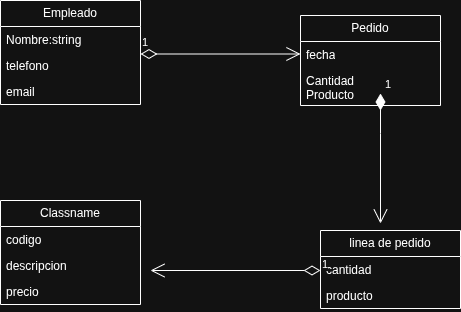

The diagram above was exported from draw.io. Its source (the exported page's mxGraphModel, read from the mxfile embedded in the PNG):
<mxGraphModel dx="860" dy="439" grid="1" gridSize="10" guides="1" tooltips="1" connect="1" arrows="1" fold="1" page="1" pageScale="1" pageWidth="827" pageHeight="1169" math="0" shadow="0">
  <root>
    <mxCell id="0" />
    <mxCell id="1" parent="0" />
    <mxCell id="7Di9POYwPZar4E8IEOwm-1" parent="1" style="swimlane;fontStyle=0;childLayout=stackLayout;horizontal=1;startSize=26;fillColor=none;horizontalStack=0;resizeParent=1;resizeParentMax=0;resizeLast=0;collapsible=1;marginBottom=0;whiteSpace=wrap;html=1;" value="Empleado" vertex="1">
      <mxGeometry height="104" width="140" x="300" y="200" as="geometry" />
    </mxCell>
    <mxCell id="7Di9POYwPZar4E8IEOwm-2" parent="7Di9POYwPZar4E8IEOwm-1" style="text;strokeColor=none;fillColor=none;align=left;verticalAlign=top;spacingLeft=4;spacingRight=4;overflow=hidden;rotatable=0;points=[[0,0.5],[1,0.5]];portConstraint=eastwest;whiteSpace=wrap;html=1;" value="Nombre:string" vertex="1">
      <mxGeometry height="26" width="140" y="26" as="geometry" />
    </mxCell>
    <mxCell id="7Di9POYwPZar4E8IEOwm-3" parent="7Di9POYwPZar4E8IEOwm-1" style="text;strokeColor=none;fillColor=none;align=left;verticalAlign=top;spacingLeft=4;spacingRight=4;overflow=hidden;rotatable=0;points=[[0,0.5],[1,0.5]];portConstraint=eastwest;whiteSpace=wrap;html=1;" value="telefono" vertex="1">
      <mxGeometry height="26" width="140" y="52" as="geometry" />
    </mxCell>
    <mxCell id="7Di9POYwPZar4E8IEOwm-4" parent="7Di9POYwPZar4E8IEOwm-1" style="text;strokeColor=none;fillColor=none;align=left;verticalAlign=top;spacingLeft=4;spacingRight=4;overflow=hidden;rotatable=0;points=[[0,0.5],[1,0.5]];portConstraint=eastwest;whiteSpace=wrap;html=1;" value="email" vertex="1">
      <mxGeometry height="26" width="140" y="78" as="geometry" />
    </mxCell>
    <mxCell id="7Di9POYwPZar4E8IEOwm-6" parent="1" style="swimlane;fontStyle=0;childLayout=stackLayout;horizontal=1;startSize=26;fillColor=none;horizontalStack=0;resizeParent=1;resizeParentMax=0;resizeLast=0;collapsible=1;marginBottom=0;whiteSpace=wrap;html=1;" value="Pedido" vertex="1">
      <mxGeometry height="90" width="140" x="600" y="215" as="geometry" />
    </mxCell>
    <mxCell id="7Di9POYwPZar4E8IEOwm-7" parent="7Di9POYwPZar4E8IEOwm-6" style="text;strokeColor=none;fillColor=none;align=left;verticalAlign=top;spacingLeft=4;spacingRight=4;overflow=hidden;rotatable=0;points=[[0,0.5],[1,0.5]];portConstraint=eastwest;whiteSpace=wrap;html=1;" value="fecha" vertex="1">
      <mxGeometry height="26" width="140" y="26" as="geometry" />
    </mxCell>
    <mxCell id="7Di9POYwPZar4E8IEOwm-8" parent="7Di9POYwPZar4E8IEOwm-6" style="text;strokeColor=none;fillColor=none;align=left;verticalAlign=top;spacingLeft=4;spacingRight=4;overflow=hidden;rotatable=0;points=[[0,0.5],[1,0.5]];portConstraint=eastwest;whiteSpace=wrap;html=1;" value="&lt;div&gt;Cantidad&lt;/div&gt;&lt;div&gt;Producto&lt;/div&gt;" vertex="1">
      <mxGeometry height="38" width="140" y="52" as="geometry" />
    </mxCell>
    <mxCell id="7Di9POYwPZar4E8IEOwm-10" edge="1" parent="1" style="endArrow=open;html=1;endSize=12;startArrow=diamondThin;startSize=14;startFill=0;edgeStyle=orthogonalEdgeStyle;align=left;verticalAlign=bottom;rounded=0;" value="1">
      <mxGeometry relative="1" x="-1" y="3" as="geometry">
        <mxPoint x="440" y="253.5" as="sourcePoint" />
        <mxPoint x="600" y="253.5" as="targetPoint" />
      </mxGeometry>
    </mxCell>
    <mxCell id="7Di9POYwPZar4E8IEOwm-11" edge="1" parent="1" style="endArrow=open;html=1;endSize=12;startArrow=diamondThin;startSize=14;startFill=1;edgeStyle=orthogonalEdgeStyle;align=left;verticalAlign=bottom;rounded=0;" value="1">
      <mxGeometry relative="1" x="-1" y="3" as="geometry">
        <Array as="points">
          <mxPoint x="680" y="333" />
        </Array>
        <mxPoint x="680" y="293" as="sourcePoint" />
        <mxPoint x="680" y="423" as="targetPoint" />
      </mxGeometry>
    </mxCell>
    <mxCell id="7Di9POYwPZar4E8IEOwm-12" parent="1" style="swimlane;fontStyle=0;childLayout=stackLayout;horizontal=1;startSize=26;fillColor=none;horizontalStack=0;resizeParent=1;resizeParentMax=0;resizeLast=0;collapsible=1;marginBottom=0;whiteSpace=wrap;html=1;" value="linea de pedido" vertex="1">
      <mxGeometry height="78" width="140" x="620" y="430" as="geometry" />
    </mxCell>
    <mxCell id="7Di9POYwPZar4E8IEOwm-13" parent="7Di9POYwPZar4E8IEOwm-12" style="text;strokeColor=none;fillColor=none;align=left;verticalAlign=top;spacingLeft=4;spacingRight=4;overflow=hidden;rotatable=0;points=[[0,0.5],[1,0.5]];portConstraint=eastwest;whiteSpace=wrap;html=1;" value="cantidad" vertex="1">
      <mxGeometry height="26" width="140" y="26" as="geometry" />
    </mxCell>
    <mxCell id="7Di9POYwPZar4E8IEOwm-14" parent="7Di9POYwPZar4E8IEOwm-12" style="text;strokeColor=none;fillColor=none;align=left;verticalAlign=top;spacingLeft=4;spacingRight=4;overflow=hidden;rotatable=0;points=[[0,0.5],[1,0.5]];portConstraint=eastwest;whiteSpace=wrap;html=1;" value="producto" vertex="1">
      <mxGeometry height="26" width="140" y="52" as="geometry" />
    </mxCell>
    <mxCell id="7Di9POYwPZar4E8IEOwm-16" edge="1" parent="1" style="endArrow=open;html=1;endSize=12;startArrow=diamondThin;startSize=14;startFill=0;edgeStyle=orthogonalEdgeStyle;align=left;verticalAlign=bottom;rounded=0;" value="1">
      <mxGeometry relative="1" x="-1" y="3" as="geometry">
        <mxPoint x="620" y="470" as="sourcePoint" />
        <mxPoint x="450" y="470" as="targetPoint" />
      </mxGeometry>
    </mxCell>
    <mxCell id="7Di9POYwPZar4E8IEOwm-17" parent="1" style="swimlane;fontStyle=0;childLayout=stackLayout;horizontal=1;startSize=26;fillColor=none;horizontalStack=0;resizeParent=1;resizeParentMax=0;resizeLast=0;collapsible=1;marginBottom=0;whiteSpace=wrap;html=1;" value="Classname" vertex="1">
      <mxGeometry height="104" width="140" x="300" y="400" as="geometry" />
    </mxCell>
    <mxCell id="7Di9POYwPZar4E8IEOwm-18" parent="7Di9POYwPZar4E8IEOwm-17" style="text;strokeColor=none;fillColor=none;align=left;verticalAlign=top;spacingLeft=4;spacingRight=4;overflow=hidden;rotatable=0;points=[[0,0.5],[1,0.5]];portConstraint=eastwest;whiteSpace=wrap;html=1;" value="codigo" vertex="1">
      <mxGeometry height="26" width="140" y="26" as="geometry" />
    </mxCell>
    <mxCell id="7Di9POYwPZar4E8IEOwm-19" parent="7Di9POYwPZar4E8IEOwm-17" style="text;strokeColor=none;fillColor=none;align=left;verticalAlign=top;spacingLeft=4;spacingRight=4;overflow=hidden;rotatable=0;points=[[0,0.5],[1,0.5]];portConstraint=eastwest;whiteSpace=wrap;html=1;" value="descripcion" vertex="1">
      <mxGeometry height="26" width="140" y="52" as="geometry" />
    </mxCell>
    <mxCell id="7Di9POYwPZar4E8IEOwm-20" parent="7Di9POYwPZar4E8IEOwm-17" style="text;strokeColor=none;fillColor=none;align=left;verticalAlign=top;spacingLeft=4;spacingRight=4;overflow=hidden;rotatable=0;points=[[0,0.5],[1,0.5]];portConstraint=eastwest;whiteSpace=wrap;html=1;" value="precio&amp;nbsp;" vertex="1">
      <mxGeometry height="26" width="140" y="78" as="geometry" />
    </mxCell>
  </root>
</mxGraphModel>